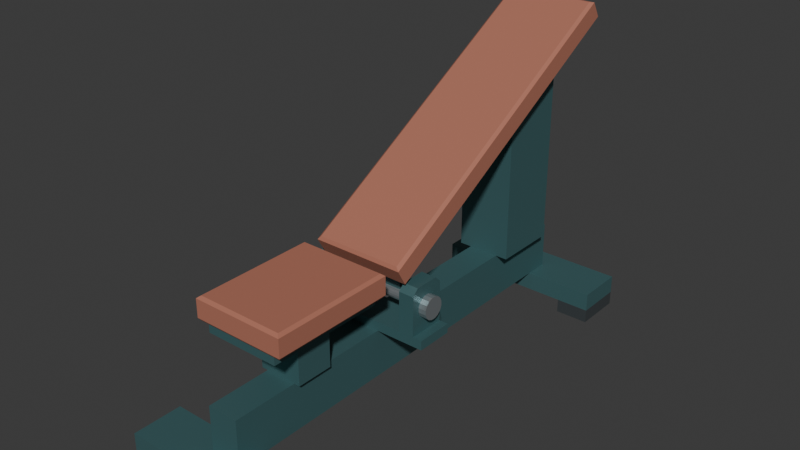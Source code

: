 # Source: source.blend  (saved by Blender 4.3.34; exported with 4.5.12 LTS)
import bpy
from mathutils import Matrix  # noqa: F401  (used for matrix-valued properties, if any)

bpy.ops.wm.read_factory_settings(use_empty=True)
scene = bpy.context.scene
scene.name = 'Scene'

# ---- collections
col_collection = bpy.data.collections.new('Collection'); scene.collection.children.link(col_collection)

# ---- materials (node trees are filled in below, after node groups)
mat_frame_slateteal = bpy.data.materials.new('Frame_SlateTeal')
mat_frame_slateteal.diffuse_color = (0.075, 0.18, 0.19, 1.0)
mat_cushion_mutedterracotta = bpy.data.materials.new('Cushion_MutedTerracotta')
mat_cushion_mutedterracotta.diffuse_color = (0.43, 0.16, 0.105, 1.0)
mat_groundpad_graphite = bpy.data.materials.new('GroundPad_Graphite')
mat_groundpad_graphite.diffuse_color = (0.035, 0.043, 0.047, 1.0)
mat_hinge_brushedsteel = bpy.data.materials.new('Hinge_BrushedSteel')
mat_hinge_brushedsteel.diffuse_color = (0.44, 0.48, 0.5, 1.0)

# ---- material node trees
mat_frame_slateteal.use_nodes = True; mat_frame_slateteal.node_tree.nodes.clear()
_N = mat_frame_slateteal.node_tree.nodes; _L = mat_frame_slateteal.node_tree.links
n0 = _N.new('ShaderNodeBsdfPrincipled'); n0.name = 'Principled BSDF'; n0.location = (10, 300)
n0.inputs[0].default_value = (0.075, 0.18, 0.19, 1.0)
n0.inputs[1].default_value = 0.42
n0.inputs[2].default_value = 0.49
n1 = _N.new('ShaderNodeOutputMaterial'); n1.name = 'Material Output'; n1.location = (300, 300)
_L.new(n0.outputs[0], n1.inputs[0])
n1.is_active_output = True
mat_cushion_mutedterracotta.use_nodes = True; mat_cushion_mutedterracotta.node_tree.nodes.clear()
_N = mat_cushion_mutedterracotta.node_tree.nodes; _L = mat_cushion_mutedterracotta.node_tree.links
n0 = _N.new('ShaderNodeBsdfPrincipled'); n0.name = 'Principled BSDF'; n0.location = (10, 300)
n0.inputs[0].default_value = (0.43, 0.16, 0.105, 1.0)
n0.inputs[2].default_value = 0.78
n1 = _N.new('ShaderNodeOutputMaterial'); n1.name = 'Material Output'; n1.location = (300, 300)
_L.new(n0.outputs[0], n1.inputs[0])
n1.is_active_output = True
mat_groundpad_graphite.use_nodes = True; mat_groundpad_graphite.node_tree.nodes.clear()
_N = mat_groundpad_graphite.node_tree.nodes; _L = mat_groundpad_graphite.node_tree.links
n0 = _N.new('ShaderNodeBsdfPrincipled'); n0.name = 'Principled BSDF'; n0.location = (10, 300)
n0.inputs[0].default_value = (0.035, 0.043, 0.047, 1.0)
n0.inputs[2].default_value = 0.85
n1 = _N.new('ShaderNodeOutputMaterial'); n1.name = 'Material Output'; n1.location = (300, 300)
_L.new(n0.outputs[0], n1.inputs[0])
n1.is_active_output = True
mat_hinge_brushedsteel.use_nodes = True; mat_hinge_brushedsteel.node_tree.nodes.clear()
_N = mat_hinge_brushedsteel.node_tree.nodes; _L = mat_hinge_brushedsteel.node_tree.links
n0 = _N.new('ShaderNodeBsdfPrincipled'); n0.name = 'Principled BSDF'; n0.location = (10, 300)
n0.inputs[0].default_value = (0.44, 0.48, 0.5, 1.0)
n0.inputs[1].default_value = 0.72
n0.inputs[2].default_value = 0.32
n1 = _N.new('ShaderNodeOutputMaterial'); n1.name = 'Material Output'; n1.location = (300, 300)
_L.new(n0.outputs[0], n1.inputs[0])
n1.is_active_output = True

# ---- world
world_world = bpy.data.worlds.new('World'); scene.world = world_world
world_world.use_nodes = True; world_world.node_tree.nodes.clear()
_N = world_world.node_tree.nodes; _L = world_world.node_tree.links
n0 = _N.new('ShaderNodeOutputWorld'); n0.name = 'World Output'; n0.location = (300, 300)
n1 = _N.new('ShaderNodeBackground'); n1.name = 'Background'; n1.location = (10, 300)
n1.inputs[0].default_value = (0.05088, 0.05088, 0.05088, 1.0)
_L.new(n1.outputs[0], n0.inputs[0])
n0.is_active_output = True
world_world.color = (0.05088, 0.05088, 0.05088)
world_world.sun_shadow_jitter_overblur = 0.0

# ---- meshes
me_frame_front_transversefoot = bpy.data.meshes.new('Frame_Front_TransverseFoot')
me_frame_front_transversefoot.from_pydata([(-0.28, -0.79, 0.045), (-0.28, -0.63, 0.045), (-0.28, -0.63, 0.105), (-0.28, -0.79, 0.105), (-0.28, -0.71, 0.075), (0.28, -0.79, 0.045), (0.28, -0.63, 0.045), (0.28, -0.63, 0.105), (0.28, -0.79, 0.105), (0.28, -0.71, 0.075), (0.0, -0.71, 0.045), (0.0, -0.63, 0.075), (0.0, -0.71, 0.105), (0.0, -0.79, 0.075)], [], [(4, 1, 0), (4, 2, 1), (4, 3, 2), (4, 0, 3), (5, 6, 9), (6, 7, 9), (7, 8, 9), (8, 5, 9), (10, 5, 0), (10, 6, 5), (10, 1, 6), (10, 0, 1), (11, 6, 1), (11, 7, 6), (11, 2, 7), (11, 1, 2), (3, 8, 12), (8, 7, 12), (7, 2, 12), (2, 3, 12), (0, 5, 13), (5, 8, 13), (8, 3, 13), (3, 0, 13)])
me_frame_front_transversefoot.materials.append(mat_frame_slateteal)
me_frame_front_transversefoot.materials.append(mat_cushion_mutedterracotta)
me_frame_front_transversefoot.materials.append(mat_groundpad_graphite)
me_frame_front_transversefoot.materials.append(mat_hinge_brushedsteel)
me_frame_front_transversefoot.update()
me_ground_front_left = bpy.data.meshes.new('Ground_Front_Left')
me_ground_front_left.from_pydata([(-0.28, -0.79, 0.0), (-0.28, -0.63, 0.0), (-0.28, -0.63, 0.045), (-0.28, -0.79, 0.045), (-0.28, -0.71, 0.0225), (-0.17, -0.79, 0.0), (-0.17, -0.63, 0.0), (-0.17, -0.63, 0.045), (-0.17, -0.79, 0.045), (-0.17, -0.71, 0.0225), (-0.225, -0.71, 0.0), (-0.225, -0.63, 0.0225), (-0.225, -0.71, 0.045), (-0.225, -0.79, 0.0225)], [], [(4, 1, 0), (4, 2, 1), (4, 3, 2), (4, 0, 3), (5, 6, 9), (6, 7, 9), (7, 8, 9), (8, 5, 9), (10, 5, 0), (10, 6, 5), (10, 1, 6), (10, 0, 1), (11, 6, 1), (11, 7, 6), (11, 2, 7), (11, 1, 2), (3, 8, 12), (8, 7, 12), (7, 2, 12), (2, 3, 12), (0, 5, 13), (5, 8, 13), (8, 3, 13), (3, 0, 13)])
me_ground_front_left.polygons.foreach_set('material_index', [2, 2, 2, 2, 2, 2, 2, 2, 2, 2, 2, 2, 2, 2, 2, 2, 2, 2, 2, 2, 2, 2, 2, 2])
me_ground_front_left.materials.append(mat_frame_slateteal)
me_ground_front_left.materials.append(mat_cushion_mutedterracotta)
me_ground_front_left.materials.append(mat_groundpad_graphite)
me_ground_front_left.materials.append(mat_hinge_brushedsteel)
me_ground_front_left.update()
me_ground_front_right = bpy.data.meshes.new('Ground_Front_Right')
me_ground_front_right.from_pydata([(0.17, -0.79, 0.0), (0.17, -0.63, 0.0), (0.17, -0.63, 0.045), (0.17, -0.79, 0.045), (0.17, -0.71, 0.0225), (0.28, -0.79, 0.0), (0.28, -0.63, 0.0), (0.28, -0.63, 0.045), (0.28, -0.79, 0.045), (0.28, -0.71, 0.0225), (0.225, -0.71, 0.0), (0.225, -0.63, 0.0225), (0.225, -0.71, 0.045), (0.225, -0.79, 0.0225)], [], [(4, 1, 0), (4, 2, 1), (4, 3, 2), (4, 0, 3), (5, 6, 9), (6, 7, 9), (7, 8, 9), (8, 5, 9), (10, 5, 0), (10, 6, 5), (10, 1, 6), (10, 0, 1), (11, 6, 1), (11, 7, 6), (11, 2, 7), (11, 1, 2), (3, 8, 12), (8, 7, 12), (7, 2, 12), (2, 3, 12), (0, 5, 13), (5, 8, 13), (8, 3, 13), (3, 0, 13)])
me_ground_front_right.polygons.foreach_set('material_index', [2, 2, 2, 2, 2, 2, 2, 2, 2, 2, 2, 2, 2, 2, 2, 2, 2, 2, 2, 2, 2, 2, 2, 2])
me_ground_front_right.materials.append(mat_frame_slateteal)
me_ground_front_right.materials.append(mat_cushion_mutedterracotta)
me_ground_front_right.materials.append(mat_groundpad_graphite)
me_ground_front_right.materials.append(mat_hinge_brushedsteel)
me_ground_front_right.update()
me_frame_rear_transversefoot = bpy.data.meshes.new('Frame_Rear_TransverseFoot')
me_frame_rear_transversefoot.from_pydata([(-0.28, 0.63, 0.045), (-0.28, 0.79, 0.045), (-0.28, 0.79, 0.105), (-0.28, 0.63, 0.105), (-0.28, 0.71, 0.075), (0.28, 0.63, 0.045), (0.28, 0.79, 0.045), (0.28, 0.79, 0.105), (0.28, 0.63, 0.105), (0.28, 0.71, 0.075), (0.0, 0.71, 0.045), (0.0, 0.79, 0.075), (0.0, 0.71, 0.105), (0.0, 0.63, 0.075)], [], [(4, 1, 0), (4, 2, 1), (4, 3, 2), (4, 0, 3), (5, 6, 9), (6, 7, 9), (7, 8, 9), (8, 5, 9), (10, 5, 0), (10, 6, 5), (10, 1, 6), (10, 0, 1), (11, 6, 1), (11, 7, 6), (11, 2, 7), (11, 1, 2), (3, 8, 12), (8, 7, 12), (7, 2, 12), (2, 3, 12), (0, 5, 13), (5, 8, 13), (8, 3, 13), (3, 0, 13)])
me_frame_rear_transversefoot.materials.append(mat_frame_slateteal)
me_frame_rear_transversefoot.materials.append(mat_cushion_mutedterracotta)
me_frame_rear_transversefoot.materials.append(mat_groundpad_graphite)
me_frame_rear_transversefoot.materials.append(mat_hinge_brushedsteel)
me_frame_rear_transversefoot.update()
me_ground_rear_left = bpy.data.meshes.new('Ground_Rear_Left')
me_ground_rear_left.from_pydata([(-0.28, 0.63, 0.0), (-0.28, 0.79, 0.0), (-0.28, 0.79, 0.045), (-0.28, 0.63, 0.045), (-0.28, 0.71, 0.0225), (-0.17, 0.63, 0.0), (-0.17, 0.79, 0.0), (-0.17, 0.79, 0.045), (-0.17, 0.63, 0.045), (-0.17, 0.71, 0.0225), (-0.225, 0.71, 0.0), (-0.225, 0.79, 0.0225), (-0.225, 0.71, 0.045), (-0.225, 0.63, 0.0225)], [], [(4, 1, 0), (4, 2, 1), (4, 3, 2), (4, 0, 3), (5, 6, 9), (6, 7, 9), (7, 8, 9), (8, 5, 9), (10, 5, 0), (10, 6, 5), (10, 1, 6), (10, 0, 1), (11, 6, 1), (11, 7, 6), (11, 2, 7), (11, 1, 2), (3, 8, 12), (8, 7, 12), (7, 2, 12), (2, 3, 12), (0, 5, 13), (5, 8, 13), (8, 3, 13), (3, 0, 13)])
me_ground_rear_left.polygons.foreach_set('material_index', [2, 2, 2, 2, 2, 2, 2, 2, 2, 2, 2, 2, 2, 2, 2, 2, 2, 2, 2, 2, 2, 2, 2, 2])
me_ground_rear_left.materials.append(mat_frame_slateteal)
me_ground_rear_left.materials.append(mat_cushion_mutedterracotta)
me_ground_rear_left.materials.append(mat_groundpad_graphite)
me_ground_rear_left.materials.append(mat_hinge_brushedsteel)
me_ground_rear_left.update()
me_ground_rear_right = bpy.data.meshes.new('Ground_Rear_Right')
me_ground_rear_right.from_pydata([(0.17, 0.63, 0.0), (0.17, 0.79, 0.0), (0.17, 0.79, 0.045), (0.17, 0.63, 0.045), (0.17, 0.71, 0.0225), (0.28, 0.63, 0.0), (0.28, 0.79, 0.0), (0.28, 0.79, 0.045), (0.28, 0.63, 0.045), (0.28, 0.71, 0.0225), (0.225, 0.71, 0.0), (0.225, 0.79, 0.0225), (0.225, 0.71, 0.045), (0.225, 0.63, 0.0225)], [], [(4, 1, 0), (4, 2, 1), (4, 3, 2), (4, 0, 3), (5, 6, 9), (6, 7, 9), (7, 8, 9), (8, 5, 9), (10, 5, 0), (10, 6, 5), (10, 1, 6), (10, 0, 1), (11, 6, 1), (11, 7, 6), (11, 2, 7), (11, 1, 2), (3, 8, 12), (8, 7, 12), (7, 2, 12), (2, 3, 12), (0, 5, 13), (5, 8, 13), (8, 3, 13), (3, 0, 13)])
me_ground_rear_right.polygons.foreach_set('material_index', [2, 2, 2, 2, 2, 2, 2, 2, 2, 2, 2, 2, 2, 2, 2, 2, 2, 2, 2, 2, 2, 2, 2, 2])
me_ground_rear_right.materials.append(mat_frame_slateteal)
me_ground_rear_right.materials.append(mat_cushion_mutedterracotta)
me_ground_rear_right.materials.append(mat_groundpad_graphite)
me_ground_rear_right.materials.append(mat_hinge_brushedsteel)
me_ground_rear_right.update()
me_frame_lowlongitudinalbeam = bpy.data.meshes.new('Frame_LowLongitudinalBeam')
me_frame_lowlongitudinalbeam.from_pydata([(-0.05, -0.71, 0.105), (-0.05, 0.71, 0.105), (-0.05, 0.71, 0.26), (-0.05, -0.71, 0.26), (-0.05, 0.0, 0.1825), (0.05, -0.71, 0.105), (0.05, 0.71, 0.105), (0.05, 0.71, 0.26), (0.05, -0.71, 0.26), (0.05, 0.0, 0.1825), (0.0, 0.0, 0.105), (0.0, 0.71, 0.1825), (0.0, 0.0, 0.26), (0.0, -0.71, 0.1825)], [], [(4, 1, 0), (4, 2, 1), (4, 3, 2), (4, 0, 3), (5, 6, 9), (6, 7, 9), (7, 8, 9), (8, 5, 9), (10, 5, 0), (10, 6, 5), (10, 1, 6), (10, 0, 1), (11, 6, 1), (11, 7, 6), (11, 2, 7), (11, 1, 2), (3, 8, 12), (8, 7, 12), (7, 2, 12), (2, 3, 12), (0, 5, 13), (5, 8, 13), (8, 3, 13), (3, 0, 13)])
me_frame_lowlongitudinalbeam.materials.append(mat_frame_slateteal)
me_frame_lowlongitudinalbeam.materials.append(mat_cushion_mutedterracotta)
me_frame_lowlongitudinalbeam.materials.append(mat_groundpad_graphite)
me_frame_lowlongitudinalbeam.materials.append(mat_hinge_brushedsteel)
me_frame_lowlongitudinalbeam.update()
me_seat_frontpost = bpy.data.meshes.new('Seat_FrontPost')
me_seat_frontpost.from_pydata([(-0.07, -0.5, 0.26), (-0.07, -0.38, 0.26), (-0.07, -0.38, 0.415), (-0.07, -0.5, 0.415), (-0.07, -0.44, 0.3375), (0.07, -0.5, 0.26), (0.07, -0.38, 0.26), (0.07, -0.38, 0.415), (0.07, -0.5, 0.415), (0.07, -0.44, 0.3375), (0.0, -0.44, 0.26), (0.0, -0.38, 0.3375), (0.0, -0.44, 0.415), (0.0, -0.5, 0.3375)], [], [(4, 1, 0), (4, 2, 1), (4, 3, 2), (4, 0, 3), (5, 6, 9), (6, 7, 9), (7, 8, 9), (8, 5, 9), (10, 5, 0), (10, 6, 5), (10, 1, 6), (10, 0, 1), (11, 6, 1), (11, 7, 6), (11, 2, 7), (11, 1, 2), (3, 8, 12), (8, 7, 12), (7, 2, 12), (2, 3, 12), (0, 5, 13), (5, 8, 13), (8, 3, 13), (3, 0, 13)])
me_seat_frontpost.materials.append(mat_frame_slateteal)
me_seat_frontpost.materials.append(mat_cushion_mutedterracotta)
me_seat_frontpost.materials.append(mat_groundpad_graphite)
me_seat_frontpost.materials.append(mat_hinge_brushedsteel)
me_seat_frontpost.update()
me_seat_separateunderplate = bpy.data.meshes.new('Seat_SeparateUnderplate')
me_seat_separateunderplate.from_pydata([(-0.12, -0.63, 0.415), (-0.12, -0.25, 0.415), (-0.12, -0.25, 0.445), (-0.12, -0.63, 0.445), (-0.12, -0.44, 0.43), (0.12, -0.63, 0.415), (0.12, -0.25, 0.415), (0.12, -0.25, 0.445), (0.12, -0.63, 0.445), (0.12, -0.44, 0.43), (0.0, -0.44, 0.415), (0.0, -0.25, 0.43), (0.0, -0.44, 0.445), (0.0, -0.63, 0.43)], [], [(4, 1, 0), (4, 2, 1), (4, 3, 2), (4, 0, 3), (5, 6, 9), (6, 7, 9), (7, 8, 9), (8, 5, 9), (10, 5, 0), (10, 6, 5), (10, 1, 6), (10, 0, 1), (11, 6, 1), (11, 7, 6), (11, 2, 7), (11, 1, 2), (3, 8, 12), (8, 7, 12), (7, 2, 12), (2, 3, 12), (0, 5, 13), (5, 8, 13), (8, 3, 13), (3, 0, 13)])
me_seat_separateunderplate.materials.append(mat_frame_slateteal)
me_seat_separateunderplate.materials.append(mat_cushion_mutedterracotta)
me_seat_separateunderplate.materials.append(mat_groundpad_graphite)
me_seat_separateunderplate.materials.append(mat_hinge_brushedsteel)
me_seat_separateunderplate.update()
me_seat_shortthickcushion = bpy.data.meshes.new('Seat_ShortThickCushion')
me_seat_shortthickcushion.from_pydata([(-0.144, -0.634, 0.445), (0.144, -0.634, 0.445), (0.144, -0.246, 0.445), (-0.144, -0.246, 0.445), (0.0, -0.44, 0.445), (-0.14, -0.63, 0.52), (0.14, -0.63, 0.52), (0.14, -0.25, 0.52), (-0.14, -0.25, 0.52), (0.0, -0.44, 0.52), (0.15, -0.64, 0.453), (-0.15, -0.64, 0.453), (0.0, -0.637, 0.449), (0.15, -0.24, 0.453), (0.147, -0.44, 0.449), (-0.15, -0.24, 0.453), (0.0, -0.243, 0.449), (-0.147, -0.44, 0.449), (0.15, -0.64, 0.512), (-0.15, -0.64, 0.512), (0.0, -0.64, 0.4825), (0.15, -0.24, 0.512), (0.15, -0.44, 0.4825), (-0.15, -0.24, 0.512), (0.0, -0.24, 0.4825), (-0.15, -0.44, 0.4825), (0.0, -0.635, 0.516), (0.145, -0.44, 0.516), (0.0, -0.245, 0.516), (-0.145, -0.44, 0.516)], [], [(4, 1, 0), (4, 2, 1), (4, 3, 2), (4, 0, 3), (5, 6, 9), (6, 7, 9), (7, 8, 9), (8, 5, 9), (0, 1, 12), (1, 10, 12), (10, 11, 12), (11, 0, 12), (1, 2, 14), (2, 13, 14), (13, 10, 14), (10, 1, 14), (2, 3, 16), (3, 15, 16), (15, 13, 16), (13, 2, 16), (3, 0, 17), (0, 11, 17), (11, 15, 17), (15, 3, 17), (11, 10, 20), (10, 18, 20), (18, 19, 20), (19, 11, 20), (10, 13, 22), (13, 21, 22), (21, 18, 22), (18, 10, 22), (13, 15, 24), (15, 23, 24), (23, 21, 24), (21, 13, 24), (15, 11, 25), (11, 19, 25), (19, 23, 25), (23, 15, 25), (19, 18, 26), (18, 6, 26), (6, 5, 26), (5, 19, 26), (18, 21, 27), (21, 7, 27), (7, 6, 27), (6, 18, 27), (21, 23, 28), (23, 8, 28), (8, 7, 28), (7, 21, 28), (23, 19, 29), (19, 5, 29), (5, 8, 29), (8, 23, 29)])
me_seat_shortthickcushion.polygons.foreach_set('material_index', [1, 1, 1, 1, 1, 1, 1, 1, 1, 1, 1, 1, 1, 1, 1, 1, 1, 1, 1, 1, 1, 1, 1, 1, 1, 1, 1, 1, 1, 1, 1, 1, 1, 1, 1, 1, 1, 1, 1, 1, 1, 1, 1, 1, 1, 1, 1, 1, 1, 1, 1, 1, 1, 1, 1, 1])
me_seat_shortthickcushion.materials.append(mat_frame_slateteal)
me_seat_shortthickcushion.materials.append(mat_cushion_mutedterracotta)
me_seat_shortthickcushion.materials.append(mat_groundpad_graphite)
me_seat_shortthickcushion.materials.append(mat_hinge_brushedsteel)
me_seat_shortthickcushion.update()
me_hinge_transversebasebridge = bpy.data.meshes.new('Hinge_TransverseBaseBridge')
me_hinge_transversebasebridge.from_pydata([(-0.21, -0.16, 0.26), (-0.21, -0.04, 0.26), (-0.21, -0.04, 0.29), (-0.21, -0.16, 0.29), (-0.21, -0.1, 0.275), (0.21, -0.16, 0.26), (0.21, -0.04, 0.26), (0.21, -0.04, 0.29), (0.21, -0.16, 0.29), (0.21, -0.1, 0.275), (0.0, -0.1, 0.26), (0.0, -0.04, 0.275), (0.0, -0.1, 0.29), (0.0, -0.16, 0.275)], [], [(4, 1, 0), (4, 2, 1), (4, 3, 2), (4, 0, 3), (5, 6, 9), (6, 7, 9), (7, 8, 9), (8, 5, 9), (10, 5, 0), (10, 6, 5), (10, 1, 6), (10, 0, 1), (11, 6, 1), (11, 7, 6), (11, 2, 7), (11, 1, 2), (3, 8, 12), (8, 7, 12), (7, 2, 12), (2, 3, 12), (0, 5, 13), (5, 8, 13), (8, 3, 13), (3, 0, 13)])
me_hinge_transversebasebridge.materials.append(mat_frame_slateteal)
me_hinge_transversebasebridge.materials.append(mat_cushion_mutedterracotta)
me_hinge_transversebasebridge.materials.append(mat_groundpad_graphite)
me_hinge_transversebasebridge.materials.append(mat_hinge_brushedsteel)
me_hinge_transversebasebridge.update()
me_hinge_left_truepiercedear = bpy.data.meshes.new('Hinge_Left_TruePiercedEar')
me_hinge_left_truepiercedear.from_pydata([(-0.18, -0.16, 0.29), (-0.18, -0.04, 0.29), (-0.18, -0.04, 0.35), (-0.18, -0.075, 0.35), (-0.18, -0.125, 0.35), (-0.18, -0.16, 0.35), (-0.18, -0.1, 0.33), (-0.13, -0.16, 0.29), (-0.13, -0.04, 0.29), (-0.13, -0.04, 0.35), (-0.13, -0.075, 0.35), (-0.13, -0.125, 0.35), (-0.13, -0.16, 0.35), (-0.13, -0.1, 0.33), (-0.18, -0.125, 0.395), (-0.18, -0.16, 0.395), (-0.18, -0.1425, 0.3725), (-0.13, -0.125, 0.395), (-0.13, -0.16, 0.395), (-0.13, -0.1425, 0.3725), (-0.18, -0.04, 0.395), (-0.18, -0.075, 0.395), (-0.18, -0.0575, 0.3725), (-0.13, -0.04, 0.395), (-0.13, -0.075, 0.395), (-0.13, -0.0575, 0.3725), (-0.18, -0.04, 0.42), (-0.18, -0.16, 0.42), (-0.18, -0.1, 0.4033), (-0.13, -0.04, 0.42), (-0.13, -0.16, 0.42), (-0.13, -0.1, 0.4033), (-0.18, -0.06, 0.44), (-0.18, -0.14, 0.44), (-0.18, -0.1, 0.43), (-0.13, -0.06, 0.44), (-0.13, -0.14, 0.44), (-0.13, -0.1, 0.43), (-0.155, -0.1, 0.29), (-0.155, -0.04, 0.32), (-0.155, -0.04, 0.3725), (-0.155, -0.04, 0.4075), (-0.155, -0.05, 0.43), (-0.155, -0.1, 0.44), (-0.155, -0.15, 0.43), (-0.155, -0.16, 0.32), (-0.155, -0.16, 0.3725), (-0.155, -0.16, 0.4075), (-0.155, -0.1, 0.35), (-0.155, -0.075, 0.3725), (-0.155, -0.1, 0.395), (-0.155, -0.125, 0.3725)], [], [(6, 1, 0), (6, 2, 1), (6, 3, 2), (6, 4, 3), (6, 5, 4), (6, 0, 5), (7, 8, 13), (8, 9, 13), (9, 10, 13), (10, 11, 13), (11, 12, 13), (12, 7, 13), (16, 4, 5), (16, 14, 4), (16, 15, 14), (16, 5, 15), (12, 11, 19), (11, 17, 19), (17, 18, 19), (18, 12, 19), (22, 2, 3), (22, 20, 2), (22, 21, 20), (22, 3, 21), (10, 9, 25), (9, 23, 25), (23, 24, 25), (24, 10, 25), (28, 14, 15), (28, 21, 14), (28, 20, 21), (28, 26, 20), (28, 27, 26), (28, 15, 27), (18, 17, 31), (17, 24, 31), (24, 23, 31), (23, 29, 31), (29, 30, 31), (30, 18, 31), (34, 26, 27), (34, 32, 26), (34, 33, 32), (34, 27, 33), (30, 29, 37), (29, 35, 37), (35, 36, 37), (36, 30, 37), (38, 7, 0), (38, 8, 7), (38, 1, 8), (38, 0, 1), (39, 8, 1), (39, 9, 8), (39, 2, 9), (39, 1, 2), (40, 9, 2), (40, 23, 9), (40, 20, 23), (40, 2, 20), (41, 23, 20), (41, 29, 23), (41, 26, 29), (41, 20, 26), (42, 29, 26), (42, 35, 29), (42, 32, 35), (42, 26, 32), (33, 36, 43), (36, 35, 43), (35, 32, 43), (32, 33, 43), (27, 30, 44), (30, 36, 44), (36, 33, 44), (33, 27, 44), (0, 7, 45), (7, 12, 45), (12, 5, 45), (5, 0, 45), (5, 12, 46), (12, 18, 46), (18, 15, 46), (15, 5, 46), (15, 18, 47), (18, 30, 47), (30, 27, 47), (27, 15, 47), (4, 11, 48), (11, 10, 48), (10, 3, 48), (3, 4, 48), (3, 10, 49), (10, 24, 49), (24, 21, 49), (21, 3, 49), (50, 17, 14), (50, 24, 17), (50, 21, 24), (50, 14, 21), (51, 11, 4), (51, 17, 11), (51, 14, 17), (51, 4, 14)])
me_hinge_left_truepiercedear.materials.append(mat_frame_slateteal)
me_hinge_left_truepiercedear.materials.append(mat_cushion_mutedterracotta)
me_hinge_left_truepiercedear.materials.append(mat_groundpad_graphite)
me_hinge_left_truepiercedear.materials.append(mat_hinge_brushedsteel)
me_hinge_left_truepiercedear.update()
me_hinge_right_truepiercedear = bpy.data.meshes.new('Hinge_Right_TruePiercedEar')
me_hinge_right_truepiercedear.from_pydata([(0.13, -0.16, 0.29), (0.13, -0.04, 0.29), (0.13, -0.04, 0.35), (0.13, -0.075, 0.35), (0.13, -0.125, 0.35), (0.13, -0.16, 0.35), (0.13, -0.1, 0.33), (0.18, -0.16, 0.29), (0.18, -0.04, 0.29), (0.18, -0.04, 0.35), (0.18, -0.075, 0.35), (0.18, -0.125, 0.35), (0.18, -0.16, 0.35), (0.18, -0.1, 0.33), (0.13, -0.125, 0.395), (0.13, -0.16, 0.395), (0.13, -0.1425, 0.3725), (0.18, -0.125, 0.395), (0.18, -0.16, 0.395), (0.18, -0.1425, 0.3725), (0.13, -0.04, 0.395), (0.13, -0.075, 0.395), (0.13, -0.0575, 0.3725), (0.18, -0.04, 0.395), (0.18, -0.075, 0.395), (0.18, -0.0575, 0.3725), (0.13, -0.04, 0.42), (0.13, -0.16, 0.42), (0.13, -0.1, 0.4033), (0.18, -0.04, 0.42), (0.18, -0.16, 0.42), (0.18, -0.1, 0.4033), (0.13, -0.06, 0.44), (0.13, -0.14, 0.44), (0.13, -0.1, 0.43), (0.18, -0.06, 0.44), (0.18, -0.14, 0.44), (0.18, -0.1, 0.43), (0.155, -0.1, 0.29), (0.155, -0.04, 0.32), (0.155, -0.04, 0.3725), (0.155, -0.04, 0.4075), (0.155, -0.05, 0.43), (0.155, -0.1, 0.44), (0.155, -0.15, 0.43), (0.155, -0.16, 0.32), (0.155, -0.16, 0.3725), (0.155, -0.16, 0.4075), (0.155, -0.1, 0.35), (0.155, -0.075, 0.3725), (0.155, -0.1, 0.395), (0.155, -0.125, 0.3725)], [], [(6, 1, 0), (6, 2, 1), (6, 3, 2), (6, 4, 3), (6, 5, 4), (6, 0, 5), (7, 8, 13), (8, 9, 13), (9, 10, 13), (10, 11, 13), (11, 12, 13), (12, 7, 13), (16, 4, 5), (16, 14, 4), (16, 15, 14), (16, 5, 15), (12, 11, 19), (11, 17, 19), (17, 18, 19), (18, 12, 19), (22, 2, 3), (22, 20, 2), (22, 21, 20), (22, 3, 21), (10, 9, 25), (9, 23, 25), (23, 24, 25), (24, 10, 25), (28, 14, 15), (28, 21, 14), (28, 20, 21), (28, 26, 20), (28, 27, 26), (28, 15, 27), (18, 17, 31), (17, 24, 31), (24, 23, 31), (23, 29, 31), (29, 30, 31), (30, 18, 31), (34, 26, 27), (34, 32, 26), (34, 33, 32), (34, 27, 33), (30, 29, 37), (29, 35, 37), (35, 36, 37), (36, 30, 37), (38, 7, 0), (38, 8, 7), (38, 1, 8), (38, 0, 1), (39, 8, 1), (39, 9, 8), (39, 2, 9), (39, 1, 2), (40, 9, 2), (40, 23, 9), (40, 20, 23), (40, 2, 20), (41, 23, 20), (41, 29, 23), (41, 26, 29), (41, 20, 26), (42, 29, 26), (42, 35, 29), (42, 32, 35), (42, 26, 32), (33, 36, 43), (36, 35, 43), (35, 32, 43), (32, 33, 43), (27, 30, 44), (30, 36, 44), (36, 33, 44), (33, 27, 44), (0, 7, 45), (7, 12, 45), (12, 5, 45), (5, 0, 45), (5, 12, 46), (12, 18, 46), (18, 15, 46), (15, 5, 46), (15, 18, 47), (18, 30, 47), (30, 27, 47), (27, 15, 47), (4, 11, 48), (11, 10, 48), (10, 3, 48), (3, 4, 48), (3, 10, 49), (10, 24, 49), (24, 21, 49), (21, 3, 49), (50, 17, 14), (50, 24, 17), (50, 21, 24), (50, 14, 21), (51, 11, 4), (51, 17, 11), (51, 14, 17), (51, 4, 14)])
me_hinge_right_truepiercedear.materials.append(mat_frame_slateteal)
me_hinge_right_truepiercedear.materials.append(mat_cushion_mutedterracotta)
me_hinge_right_truepiercedear.materials.append(mat_groundpad_graphite)
me_hinge_right_truepiercedear.materials.append(mat_hinge_brushedsteel)
me_hinge_right_truepiercedear.update()
me_hinge_continuouspinintegralshoulders = bpy.data.meshes.new('Hinge_ContinuousPinIntegralShoulders')
me_hinge_continuouspinintegralshoulders.from_pydata([(-0.205, -0.06469, 0.3747), (-0.205, -0.07007, 0.3877), (-0.205, -0.08, 0.3976), (-0.205, -0.09298, 0.403), (-0.205, -0.107, 0.403), (-0.205, -0.12, 0.3976), (-0.205, -0.1299, 0.3877), (-0.205, -0.1353, 0.3747), (-0.205, -0.1353, 0.3606), (-0.205, -0.1299, 0.3477), (-0.205, -0.12, 0.3377), (-0.205, -0.107, 0.3323), (-0.205, -0.09298, 0.3323), (-0.205, -0.08, 0.3377), (-0.205, -0.07007, 0.3477), (-0.205, -0.06469, 0.3606), (-0.205, -0.1, 0.3677), (0.205, -0.06469, 0.3747), (0.205, -0.07007, 0.3877), (0.205, -0.08, 0.3976), (0.205, -0.09298, 0.403), (0.205, -0.107, 0.403), (0.205, -0.12, 0.3976), (0.205, -0.1299, 0.3877), (0.205, -0.1353, 0.3747), (0.205, -0.1353, 0.3606), (0.205, -0.1299, 0.3477), (0.205, -0.12, 0.3377), (0.205, -0.107, 0.3323), (0.205, -0.09298, 0.3323), (0.205, -0.08, 0.3377), (0.205, -0.07007, 0.3477), (0.205, -0.06469, 0.3606), (0.205, -0.1, 0.3677), (-0.18, -0.07007, 0.3877), (-0.18, -0.06469, 0.3747), (-0.1925, -0.06738, 0.3812), (-0.18, -0.08, 0.3976), (-0.1925, -0.07503, 0.3926), (-0.18, -0.09298, 0.403), (-0.1925, -0.08649, 0.4003), (-0.18, -0.107, 0.403), (-0.1925, -0.1, 0.403), (-0.18, -0.12, 0.3976), (-0.1925, -0.1135, 0.4003), (-0.18, -0.1299, 0.3877), (-0.1925, -0.125, 0.3926), (-0.18, -0.1353, 0.3747), (-0.1925, -0.1326, 0.3812), (-0.18, -0.1353, 0.3606), (-0.1925, -0.1353, 0.3677), (-0.18, -0.1299, 0.3477), (-0.1925, -0.1326, 0.3541), (-0.18, -0.12, 0.3377), (-0.1925, -0.125, 0.3427), (-0.18, -0.107, 0.3323), (-0.1925, -0.1135, 0.335), (-0.18, -0.09298, 0.3323), (-0.1925, -0.1, 0.3323), (-0.18, -0.08, 0.3377), (-0.1925, -0.08649, 0.335), (-0.18, -0.07007, 0.3477), (-0.1925, -0.07503, 0.3427), (-0.18, -0.06469, 0.3606), (-0.1925, -0.06738, 0.3541), (-0.1925, -0.06469, 0.3677), (-0.18, -0.08503, 0.3777), (-0.18, -0.08235, 0.3712), (-0.18, -0.07553, 0.3778), (-0.18, -0.09, 0.3826), (-0.18, -0.08127, 0.3864), (-0.18, -0.09649, 0.3853), (-0.18, -0.08987, 0.3921), (-0.18, -0.1035, 0.3853), (-0.18, -0.1, 0.3941), (-0.18, -0.11, 0.3826), (-0.18, -0.1101, 0.3921), (-0.18, -0.115, 0.3777), (-0.18, -0.1187, 0.3864), (-0.18, -0.1177, 0.3712), (-0.18, -0.1245, 0.3778), (-0.18, -0.1177, 0.3641), (-0.18, -0.1265, 0.3677), (-0.18, -0.115, 0.3577), (-0.18, -0.1245, 0.3575), (-0.18, -0.11, 0.3527), (-0.18, -0.1187, 0.3489), (-0.18, -0.1035, 0.35), (-0.18, -0.1101, 0.3432), (-0.18, -0.09649, 0.35), (-0.18, -0.1, 0.3412), (-0.18, -0.09, 0.3527), (-0.18, -0.08987, 0.3432), (-0.18, -0.08503, 0.3577), (-0.18, -0.08127, 0.3489), (-0.18, -0.08235, 0.3641), (-0.18, -0.07553, 0.3575), (-0.18, -0.07352, 0.3677), (0.18, -0.08503, 0.3777), (0.18, -0.08235, 0.3712), (0.0, -0.08369, 0.3744), (0.18, -0.09, 0.3826), (0.0, -0.08752, 0.3801), (0.18, -0.09649, 0.3853), (0.0, -0.09324, 0.384), (0.18, -0.1035, 0.3853), (0.0, -0.1, 0.3853), (0.18, -0.11, 0.3826), (0.0, -0.1068, 0.384), (0.18, -0.115, 0.3777), (0.0, -0.1125, 0.3801), (0.18, -0.1177, 0.3712), (0.0, -0.1163, 0.3744), (0.18, -0.1177, 0.3641), (0.0, -0.1177, 0.3677), (0.18, -0.115, 0.3577), (0.0, -0.1163, 0.3609), (0.18, -0.11, 0.3527), (0.0, -0.1125, 0.3552), (0.18, -0.1035, 0.35), (0.0, -0.1068, 0.3513), (0.18, -0.09649, 0.35), (0.0, -0.1, 0.35), (0.18, -0.09, 0.3527), (0.0, -0.09324, 0.3513), (0.18, -0.08503, 0.3577), (0.0, -0.08752, 0.3552), (0.18, -0.08235, 0.3641), (0.0, -0.08369, 0.3609), (0.0, -0.08235, 0.3677), (0.18, -0.07007, 0.3877), (0.18, -0.06469, 0.3747), (0.18, -0.07553, 0.3778), (0.18, -0.08, 0.3976), (0.18, -0.08127, 0.3864), (0.18, -0.09298, 0.403), (0.18, -0.08987, 0.3921), (0.18, -0.107, 0.403), (0.18, -0.1, 0.3941), (0.18, -0.12, 0.3976), (0.18, -0.1101, 0.3921), (0.18, -0.1299, 0.3877), (0.18, -0.1187, 0.3864), (0.18, -0.1353, 0.3747), (0.18, -0.1245, 0.3778), (0.18, -0.1353, 0.3606), (0.18, -0.1265, 0.3677), (0.18, -0.1299, 0.3477), (0.18, -0.1245, 0.3575), (0.18, -0.12, 0.3377), (0.18, -0.1187, 0.3489), (0.18, -0.107, 0.3323), (0.18, -0.1101, 0.3432), (0.18, -0.09298, 0.3323), (0.18, -0.1, 0.3412), (0.18, -0.08, 0.3377), (0.18, -0.08987, 0.3432), (0.18, -0.07007, 0.3477), (0.18, -0.08127, 0.3489), (0.18, -0.06469, 0.3606), (0.18, -0.07553, 0.3575), (0.18, -0.07352, 0.3677), (0.1925, -0.06738, 0.3812), (0.1925, -0.07503, 0.3926), (0.1925, -0.08649, 0.4003), (0.1925, -0.1, 0.403), (0.1925, -0.1135, 0.4003), (0.1925, -0.125, 0.3926), (0.1925, -0.1326, 0.3812), (0.1925, -0.1353, 0.3677), (0.1925, -0.1326, 0.3541), (0.1925, -0.125, 0.3427), (0.1925, -0.1135, 0.335), (0.1925, -0.1, 0.3323), (0.1925, -0.08649, 0.335), (0.1925, -0.07503, 0.3427), (0.1925, -0.06738, 0.3541), (0.1925, -0.06469, 0.3677)], [], [(16, 1, 0), (16, 2, 1), (16, 3, 2), (16, 4, 3), (16, 5, 4), (16, 6, 5), (16, 7, 6), (16, 8, 7), (16, 9, 8), (16, 10, 9), (16, 11, 10), (16, 12, 11), (16, 13, 12), (16, 14, 13), (16, 15, 14), (16, 0, 15), (17, 18, 33), (18, 19, 33), (19, 20, 33), (20, 21, 33), (21, 22, 33), (22, 23, 33), (23, 24, 33), (24, 25, 33), (25, 26, 33), (26, 27, 33), (27, 28, 33), (28, 29, 33), (29, 30, 33), (30, 31, 33), (31, 32, 33), (32, 17, 33), (0, 1, 36), (1, 34, 36), (34, 35, 36), (35, 0, 36), (1, 2, 38), (2, 37, 38), (37, 34, 38), (34, 1, 38), (2, 3, 40), (3, 39, 40), (39, 37, 40), (37, 2, 40), (3, 4, 42), (4, 41, 42), (41, 39, 42), (39, 3, 42), (4, 5, 44), (5, 43, 44), (43, 41, 44), (41, 4, 44), (5, 6, 46), (6, 45, 46), (45, 43, 46), (43, 5, 46), (6, 7, 48), (7, 47, 48), (47, 45, 48), (45, 6, 48), (7, 8, 50), (8, 49, 50), (49, 47, 50), (47, 7, 50), (8, 9, 52), (9, 51, 52), (51, 49, 52), (49, 8, 52), (9, 10, 54), (10, 53, 54), (53, 51, 54), (51, 9, 54), (10, 11, 56), (11, 55, 56), (55, 53, 56), (53, 10, 56), (11, 12, 58), (12, 57, 58), (57, 55, 58), (55, 11, 58), (12, 13, 60), (13, 59, 60), (59, 57, 60), (57, 12, 60), (13, 14, 62), (14, 61, 62), (61, 59, 62), (59, 13, 62), (14, 15, 64), (15, 63, 64), (63, 61, 64), (61, 14, 64), (15, 0, 65), (0, 35, 65), (35, 63, 65), (63, 15, 65), (35, 34, 68), (34, 66, 68), (66, 67, 68), (67, 35, 68), (34, 37, 70), (37, 69, 70), (69, 66, 70), (66, 34, 70), (37, 39, 72), (39, 71, 72), (71, 69, 72), (69, 37, 72), (39, 41, 74), (41, 73, 74), (73, 71, 74), (71, 39, 74), (41, 43, 76), (43, 75, 76), (75, 73, 76), (73, 41, 76), (43, 45, 78), (45, 77, 78), (77, 75, 78), (75, 43, 78), (45, 47, 80), (47, 79, 80), (79, 77, 80), (77, 45, 80), (47, 49, 82), (49, 81, 82), (81, 79, 82), (79, 47, 82), (49, 51, 84), (51, 83, 84), (83, 81, 84), (81, 49, 84), (51, 53, 86), (53, 85, 86), (85, 83, 86), (83, 51, 86), (53, 55, 88), (55, 87, 88), (87, 85, 88), (85, 53, 88), (55, 57, 90), (57, 89, 90), (89, 87, 90), (87, 55, 90), (57, 59, 92), (59, 91, 92), (91, 89, 92), (89, 57, 92), (59, 61, 94), (61, 93, 94), (93, 91, 94), (91, 59, 94), (61, 63, 96), (63, 95, 96), (95, 93, 96), (93, 61, 96), (63, 35, 97), (35, 67, 97), (67, 95, 97), (95, 63, 97), (67, 66, 100), (66, 98, 100), (98, 99, 100), (99, 67, 100), (66, 69, 102), (69, 101, 102), (101, 98, 102), (98, 66, 102), (69, 71, 104), (71, 103, 104), (103, 101, 104), (101, 69, 104), (71, 73, 106), (73, 105, 106), (105, 103, 106), (103, 71, 106), (73, 75, 108), (75, 107, 108), (107, 105, 108), (105, 73, 108), (75, 77, 110), (77, 109, 110), (109, 107, 110), (107, 75, 110), (77, 79, 112), (79, 111, 112), (111, 109, 112), (109, 77, 112), (79, 81, 114), (81, 113, 114), (113, 111, 114), (111, 79, 114), (81, 83, 116), (83, 115, 116), (115, 113, 116), (113, 81, 116), (83, 85, 118), (85, 117, 118), (117, 115, 118), (115, 83, 118), (85, 87, 120), (87, 119, 120), (119, 117, 120), (117, 85, 120), (87, 89, 122), (89, 121, 122), (121, 119, 122), (119, 87, 122), (89, 91, 124), (91, 123, 124), (123, 121, 124), (121, 89, 124), (91, 93, 126), (93, 125, 126), (125, 123, 126), (123, 91, 126), (93, 95, 128), (95, 127, 128), (127, 125, 128), (125, 93, 128), (95, 67, 129), (67, 99, 129), (99, 127, 129), (127, 95, 129), (99, 98, 132), (98, 130, 132), (130, 131, 132), (131, 99, 132), (98, 101, 134), (101, 133, 134), (133, 130, 134), (130, 98, 134), (101, 103, 136), (103, 135, 136), (135, 133, 136), (133, 101, 136), (103, 105, 138), (105, 137, 138), (137, 135, 138), (135, 103, 138), (105, 107, 140), (107, 139, 140), (139, 137, 140), (137, 105, 140), (107, 109, 142), (109, 141, 142), (141, 139, 142), (139, 107, 142), (109, 111, 144), (111, 143, 144), (143, 141, 144), (141, 109, 144), (111, 113, 146), (113, 145, 146), (145, 143, 146), (143, 111, 146), (113, 115, 148), (115, 147, 148), (147, 145, 148), (145, 113, 148), (115, 117, 150), (117, 149, 150), (149, 147, 150), (147, 115, 150), (117, 119, 152), (119, 151, 152), (151, 149, 152), (149, 117, 152), (119, 121, 154), (121, 153, 154), (153, 151, 154), (151, 119, 154), (121, 123, 156), (123, 155, 156), (155, 153, 156), (153, 121, 156), (123, 125, 158), (125, 157, 158), (157, 155, 158), (155, 123, 158), (125, 127, 160), (127, 159, 160), (159, 157, 160), (157, 125, 160), (127, 99, 161), (99, 131, 161), (131, 159, 161), (159, 127, 161), (131, 130, 162), (130, 18, 162), (18, 17, 162), (17, 131, 162), (130, 133, 163), (133, 19, 163), (19, 18, 163), (18, 130, 163), (133, 135, 164), (135, 20, 164), (20, 19, 164), (19, 133, 164), (135, 137, 165), (137, 21, 165), (21, 20, 165), (20, 135, 165), (137, 139, 166), (139, 22, 166), (22, 21, 166), (21, 137, 166), (139, 141, 167), (141, 23, 167), (23, 22, 167), (22, 139, 167), (141, 143, 168), (143, 24, 168), (24, 23, 168), (23, 141, 168), (143, 145, 169), (145, 25, 169), (25, 24, 169), (24, 143, 169), (145, 147, 170), (147, 26, 170), (26, 25, 170), (25, 145, 170), (147, 149, 171), (149, 27, 171), (27, 26, 171), (26, 147, 171), (149, 151, 172), (151, 28, 172), (28, 27, 172), (27, 149, 172), (151, 153, 173), (153, 29, 173), (29, 28, 173), (28, 151, 173), (153, 155, 174), (155, 30, 174), (30, 29, 174), (29, 153, 174), (155, 157, 175), (157, 31, 175), (31, 30, 175), (30, 155, 175), (157, 159, 176), (159, 32, 176), (32, 31, 176), (31, 157, 176), (159, 131, 177), (131, 17, 177), (17, 32, 177), (32, 159, 177)])
me_hinge_continuouspinintegralshoulders.polygons.foreach_set('material_index', [3, 3, 3, 3, 3, 3, 3, 3, 3, 3, 3, 3, 3, 3, 3, 3, 3, 3, 3, 3, 3, 3, 3, 3, 3, 3, 3, 3, 3, 3, 3, 3, 3, 3, 3, 3, 3, 3, 3, 3, 3, 3, 3, 3, 3, 3, 3, 3, 3, 3, 3, 3, 3, 3, 3, 3, 3, 3, 3, 3, 3, 3, 3, 3, 3, 3, 3, 3, 3, 3, 3, 3, 3, 3, 3, 3, 3, 3, 3, 3, 3, 3, 3, 3, 3, 3, 3, 3, 3, 3, 3, 3, 3, 3, 3, 3, 3, 3, 3, 3, 3, 3, 3, 3, 3, 3, 3, 3, 3, 3, 3, 3, 3, 3, 3, 3, 3, 3, 3, 3, 3, 3, 3, 3, 3, 3, 3, 3, 3, 3, 3, 3, 3, 3, 3, 3, 3, 3, 3, 3, 3, 3, 3, 3, 3, 3, 3, 3, 3, 3, 3, 3, 3, 3, 3, 3, 3, 3, 3, 3, 3, 3, 3, 3, 3, 3, 3, 3, 3, 3, 3, 3, 3, 3, 3, 3, 3, 3, 3, 3, 3, 3, 3, 3, 3, 3, 3, 3, 3, 3, 3, 3, 3, 3, 3, 3, 3, 3, 3, 3, 3, 3, 3, 3, 3, 3, 3, 3, 3, 3, 3, 3, 3, 3, 3, 3, 3, 3, 3, 3, 3, 3, 3, 3, 3, 3, 3, 3, 3, 3, 3, 3, 3, 3, 3, 3, 3, 3, 3, 3, 3, 3, 3, 3, 3, 3, 3, 3, 3, 3, 3, 3, 3, 3, 3, 3, 3, 3, 3, 3, 3, 3, 3, 3, 3, 3, 3, 3, 3, 3, 3, 3, 3, 3, 3, 3, 3, 3, 3, 3, 3, 3, 3, 3, 3, 3, 3, 3, 3, 3, 3, 3, 3, 3, 3, 3, 3, 3, 3, 3, 3, 3, 3, 3, 3, 3, 3, 3, 3, 3, 3, 3, 3, 3, 3, 3, 3, 3, 3, 3, 3, 3, 3, 3, 3, 3, 3, 3, 3, 3, 3, 3, 3, 3, 3, 3, 3, 3, 3, 3, 3, 3, 3, 3, 3, 3, 3, 3, 3, 3, 3, 3])
me_hinge_continuouspinintegralshoulders.materials.append(mat_frame_slateteal)
me_hinge_continuouspinintegralshoulders.materials.append(mat_cushion_mutedterracotta)
me_hinge_continuouspinintegralshoulders.materials.append(mat_groundpad_graphite)
me_hinge_continuouspinintegralshoulders.materials.append(mat_hinge_brushedsteel)
me_hinge_continuouspinintegralshoulders.update()
me_back_separateinclinedunderplate = bpy.data.meshes.new('Back_SeparateInclinedUnderplate')
me_back_separateinclinedunderplate.from_pydata([(-0.12, -0.1227, 0.428), (-0.12, -0.08068, 0.4522), (-0.12, -0.1367, 0.4522), (0.12, -0.1227, 0.428), (0.12, -0.08068, 0.4522), (0.12, -0.1367, 0.4522), (-0.12, 0.778, 0.948), (-0.12, 0.722, 0.948), (-0.12, 0.3207, 0.7001), (0.12, 0.778, 0.948), (0.12, 0.722, 0.948), (0.12, 0.3207, 0.7001), (-0.12, 0.764, 0.9722), (0.12, 0.764, 0.9722), (0.0, -0.1017, 0.4401), (0.0, 0.3487, 0.7001), (0.0, 0.771, 0.9601), (0.0, 0.2927, 0.7001), (0.0, 0.743, 0.9601), (0.0, -0.1297, 0.4401)], [], [(2, 1, 0), (3, 4, 5), (8, 1, 2), (8, 6, 1), (8, 7, 6), (8, 2, 7), (5, 4, 11), (4, 9, 11), (9, 10, 11), (10, 5, 11), (12, 6, 7), (10, 9, 13), (14, 3, 0), (14, 4, 3), (14, 1, 4), (14, 0, 1), (15, 4, 1), (15, 9, 4), (15, 6, 9), (15, 1, 6), (16, 9, 6), (16, 13, 9), (16, 12, 13), (16, 6, 12), (2, 5, 17), (5, 10, 17), (10, 7, 17), (7, 2, 17), (7, 10, 18), (10, 13, 18), (13, 12, 18), (12, 7, 18), (0, 3, 19), (3, 5, 19), (5, 2, 19), (2, 0, 19)])
me_back_separateinclinedunderplate.materials.append(mat_frame_slateteal)
me_back_separateinclinedunderplate.materials.append(mat_cushion_mutedterracotta)
me_back_separateinclinedunderplate.materials.append(mat_groundpad_graphite)
me_back_separateinclinedunderplate.materials.append(mat_hinge_brushedsteel)
me_back_separateinclinedunderplate.update()
me_back_finitehingetongue = bpy.data.meshes.new('Back_FiniteHingeTongue')
me_back_finitehingetongue.from_pydata([(-0.09, -0.1035, 0.3853), (-0.09, -0.09649, 0.3853), (-0.09, -0.04622, 0.433), (-0.09, -0.114, 0.433), (-0.09, -0.09006, 0.4092), (0.09, -0.1035, 0.3853), (0.09, -0.09649, 0.3853), (0.09, -0.04622, 0.433), (0.09, -0.114, 0.433), (0.09, -0.09006, 0.4092), (-0.09, 0.05919, 0.533), (0.09, 0.05919, 0.533), (0.0, -0.1, 0.3853), (0.0, -0.07135, 0.4092), (0.0, 0.006483, 0.483), (0.0, -0.02742, 0.483), (0.0, -0.1088, 0.4092)], [], [(4, 1, 0), (4, 2, 1), (4, 3, 2), (4, 0, 3), (5, 6, 9), (6, 7, 9), (7, 8, 9), (8, 5, 9), (10, 2, 3), (8, 7, 11), (12, 5, 0), (12, 6, 5), (12, 1, 6), (12, 0, 1), (13, 6, 1), (13, 7, 6), (13, 2, 7), (13, 1, 2), (14, 7, 2), (14, 11, 7), (14, 10, 11), (14, 2, 10), (3, 8, 15), (8, 11, 15), (11, 10, 15), (10, 3, 15), (0, 5, 16), (5, 8, 16), (8, 3, 16), (3, 0, 16)])
me_back_finitehingetongue.materials.append(mat_frame_slateteal)
me_back_finitehingetongue.materials.append(mat_cushion_mutedterracotta)
me_back_finitehingetongue.materials.append(mat_groundpad_graphite)
me_back_finitehingetongue.materials.append(mat_hinge_brushedsteel)
me_back_finitehingetongue.update()
me_back_fixedbroadrearsupport = bpy.data.meshes.new('Back_FixedBroadRearSupport')
me_back_fixedbroadrearsupport.from_pydata([(-0.09, 0.4229, 0.26), (-0.09, 0.6394, 0.26), (-0.09, 0.6394, 0.743), (-0.09, 0.4229, 0.743), (-0.09, 0.5312, 0.5015), (0.09, 0.4229, 0.26), (0.09, 0.6394, 0.26), (0.09, 0.6394, 0.743), (0.09, 0.4229, 0.743), (0.09, 0.5312, 0.5015), (-0.09, 0.6394, 0.868), (0.09, 0.6394, 0.868), (0.0, 0.5312, 0.26), (0.0, 0.6394, 0.5015), (0.0, 0.6394, 0.8055), (0.0, 0.5312, 0.8055), (0.0, 0.4229, 0.5015)], [], [(4, 1, 0), (4, 2, 1), (4, 3, 2), (4, 0, 3), (5, 6, 9), (6, 7, 9), (7, 8, 9), (8, 5, 9), (10, 2, 3), (8, 7, 11), (12, 5, 0), (12, 6, 5), (12, 1, 6), (12, 0, 1), (13, 6, 1), (13, 7, 6), (13, 2, 7), (13, 1, 2), (14, 7, 2), (14, 11, 7), (14, 10, 11), (14, 2, 10), (3, 8, 15), (8, 11, 15), (11, 10, 15), (10, 3, 15), (0, 5, 16), (5, 8, 16), (8, 3, 16), (3, 0, 16)])
me_back_fixedbroadrearsupport.materials.append(mat_frame_slateteal)
me_back_fixedbroadrearsupport.materials.append(mat_cushion_mutedterracotta)
me_back_fixedbroadrearsupport.materials.append(mat_groundpad_graphite)
me_back_fixedbroadrearsupport.materials.append(mat_hinge_brushedsteel)
me_back_fixedbroadrearsupport.update()
me_back_longthickcushion = bpy.data.meshes.new('Back_LongThickCushion')
me_back_longthickcushion.from_pydata([(-0.144, -0.1488, 0.4452), (0.144, -0.1488, 0.4452), (0.144, 0.7761, 0.9792), (-0.144, 0.7761, 0.9792), (0.0, 0.3137, 0.7122), (-0.14, -0.1828, 0.5122), (0.14, -0.1828, 0.5122), (0.14, 0.7351, 1.042), (-0.14, 0.7351, 1.042), (0.0, 0.2762, 0.7772), (0.15, -0.158, 0.4492), (-0.15, -0.158, 0.4492), (0.0, -0.1534, 0.4472), (0.15, 0.7773, 0.9892), (0.147, 0.3117, 0.7157), (-0.15, 0.7773, 0.9892), (0.0, 0.7767, 0.9842), (-0.147, 0.3117, 0.7157), (0.15, -0.1875, 0.5003), (-0.15, -0.1875, 0.5003), (0.0, -0.1727, 0.4747), (0.15, 0.7478, 1.04), (0.15, 0.2949, 0.7447), (-0.15, 0.7478, 1.04), (0.0, 0.7626, 1.015), (-0.15, 0.2949, 0.7447), (0.0, -0.1852, 0.5062), (0.145, 0.2782, 0.7737), (0.0, 0.7415, 1.041), (-0.145, 0.2782, 0.7737)], [], [(4, 1, 0), (4, 2, 1), (4, 3, 2), (4, 0, 3), (5, 6, 9), (6, 7, 9), (7, 8, 9), (8, 5, 9), (0, 1, 12), (1, 10, 12), (10, 11, 12), (11, 0, 12), (1, 2, 14), (2, 13, 14), (13, 10, 14), (10, 1, 14), (2, 3, 16), (3, 15, 16), (15, 13, 16), (13, 2, 16), (3, 0, 17), (0, 11, 17), (11, 15, 17), (15, 3, 17), (11, 10, 20), (10, 18, 20), (18, 19, 20), (19, 11, 20), (10, 13, 22), (13, 21, 22), (21, 18, 22), (18, 10, 22), (13, 15, 24), (15, 23, 24), (23, 21, 24), (21, 13, 24), (15, 11, 25), (11, 19, 25), (19, 23, 25), (23, 15, 25), (19, 18, 26), (18, 6, 26), (6, 5, 26), (5, 19, 26), (18, 21, 27), (21, 7, 27), (7, 6, 27), (6, 18, 27), (21, 23, 28), (23, 8, 28), (8, 7, 28), (7, 21, 28), (23, 19, 29), (19, 5, 29), (5, 8, 29), (8, 23, 29)])
me_back_longthickcushion.polygons.foreach_set('material_index', [1, 1, 1, 1, 1, 1, 1, 1, 1, 1, 1, 1, 1, 1, 1, 1, 1, 1, 1, 1, 1, 1, 1, 1, 1, 1, 1, 1, 1, 1, 1, 1, 1, 1, 1, 1, 1, 1, 1, 1, 1, 1, 1, 1, 1, 1, 1, 1, 1, 1, 1, 1, 1, 1, 1, 1])
me_back_longthickcushion.materials.append(mat_frame_slateteal)
me_back_longthickcushion.materials.append(mat_cushion_mutedterracotta)
me_back_longthickcushion.materials.append(mat_groundpad_graphite)
me_back_longthickcushion.materials.append(mat_hinge_brushedsteel)
me_back_longthickcushion.update()

# ---- objects
ob_onefixedinclinepressbench = bpy.data.objects.new('OneFixedInclinePressBench', None)
ob_frame_front_transversefoot = bpy.data.objects.new('Frame_Front_TransverseFoot', me_frame_front_transversefoot)
ob_ground_front_left = bpy.data.objects.new('Ground_Front_Left', me_ground_front_left)
ob_ground_front_right = bpy.data.objects.new('Ground_Front_Right', me_ground_front_right)
ob_frame_rear_transversefoot = bpy.data.objects.new('Frame_Rear_TransverseFoot', me_frame_rear_transversefoot)
ob_ground_rear_left = bpy.data.objects.new('Ground_Rear_Left', me_ground_rear_left)
ob_ground_rear_right = bpy.data.objects.new('Ground_Rear_Right', me_ground_rear_right)
ob_frame_lowlongitudinalbeam = bpy.data.objects.new('Frame_LowLongitudinalBeam', me_frame_lowlongitudinalbeam)
ob_seat_frontpost = bpy.data.objects.new('Seat_FrontPost', me_seat_frontpost)
ob_seat_separateunderplate = bpy.data.objects.new('Seat_SeparateUnderplate', me_seat_separateunderplate)
ob_seat_shortthickcushion = bpy.data.objects.new('Seat_ShortThickCushion', me_seat_shortthickcushion)
ob_hinge_transversebasebridge = bpy.data.objects.new('Hinge_TransverseBaseBridge', me_hinge_transversebasebridge)
ob_hinge_left_truepiercedear = bpy.data.objects.new('Hinge_Left_TruePiercedEar', me_hinge_left_truepiercedear)
ob_hinge_right_truepiercedear = bpy.data.objects.new('Hinge_Right_TruePiercedEar', me_hinge_right_truepiercedear)
ob_hinge_continuouspinintegralshoulders = bpy.data.objects.new('Hinge_ContinuousPinIntegralShoulders', me_hinge_continuouspinintegralshoulders)
ob_back_separateinclinedunderplate = bpy.data.objects.new('Back_SeparateInclinedUnderplate', me_back_separateinclinedunderplate)
ob_back_finitehingetongue = bpy.data.objects.new('Back_FiniteHingeTongue', me_back_finitehingetongue)
ob_back_fixedbroadrearsupport = bpy.data.objects.new('Back_FixedBroadRearSupport', me_back_fixedbroadrearsupport)
ob_back_longthickcushion = bpy.data.objects.new('Back_LongThickCushion', me_back_longthickcushion)

# ---- transforms, parenting, visibility, modifiers, constraints
ob_onefixedinclinepressbench.location = (0.0, 0.0, 0.0)
ob_frame_front_transversefoot.parent = ob_onefixedinclinepressbench
ob_frame_front_transversefoot.location = (0.0, 0.0, 0.0)
ob_ground_front_left.parent = ob_onefixedinclinepressbench
ob_ground_front_left.location = (0.0, 0.0, 0.0)
ob_ground_front_right.parent = ob_onefixedinclinepressbench
ob_ground_front_right.location = (0.0, 0.0, 0.0)
ob_frame_rear_transversefoot.parent = ob_onefixedinclinepressbench
ob_frame_rear_transversefoot.location = (0.0, 0.0, 0.0)
ob_ground_rear_left.parent = ob_onefixedinclinepressbench
ob_ground_rear_left.location = (0.0, 0.0, 0.0)
ob_ground_rear_right.parent = ob_onefixedinclinepressbench
ob_ground_rear_right.location = (0.0, 0.0, 0.0)
ob_frame_lowlongitudinalbeam.parent = ob_onefixedinclinepressbench
ob_frame_lowlongitudinalbeam.location = (0.0, 0.0, 0.0)
ob_seat_frontpost.parent = ob_onefixedinclinepressbench
ob_seat_frontpost.location = (0.0, 0.0, 0.0)
ob_seat_separateunderplate.parent = ob_onefixedinclinepressbench
ob_seat_separateunderplate.location = (0.0, 0.0, 0.0)
ob_seat_shortthickcushion.parent = ob_onefixedinclinepressbench
ob_seat_shortthickcushion.location = (0.0, 0.0, 0.0)
ob_hinge_transversebasebridge.parent = ob_onefixedinclinepressbench
ob_hinge_transversebasebridge.location = (0.0, 0.0, 0.0)
ob_hinge_left_truepiercedear.parent = ob_onefixedinclinepressbench
ob_hinge_left_truepiercedear.location = (0.0, 0.0, 0.0)
ob_hinge_right_truepiercedear.parent = ob_onefixedinclinepressbench
ob_hinge_right_truepiercedear.location = (0.0, 0.0, 0.0)
ob_hinge_continuouspinintegralshoulders.parent = ob_onefixedinclinepressbench
ob_hinge_continuouspinintegralshoulders.location = (0.0, 0.0, 0.0)
ob_back_separateinclinedunderplate.parent = ob_onefixedinclinepressbench
ob_back_separateinclinedunderplate.location = (0.0, 0.0, 0.0)
ob_back_finitehingetongue.parent = ob_onefixedinclinepressbench
ob_back_finitehingetongue.location = (0.0, 0.0, 0.0)
ob_back_fixedbroadrearsupport.parent = ob_onefixedinclinepressbench
ob_back_fixedbroadrearsupport.location = (0.0, 0.0, 0.0)
ob_back_longthickcushion.parent = ob_onefixedinclinepressbench
ob_back_longthickcushion.location = (0.0, 0.0, 0.0)

# ---- collection membership
scene.collection.objects.link(ob_onefixedinclinepressbench)
scene.collection.objects.link(ob_frame_front_transversefoot)
scene.collection.objects.link(ob_ground_front_left)
scene.collection.objects.link(ob_ground_front_right)
scene.collection.objects.link(ob_frame_rear_transversefoot)
scene.collection.objects.link(ob_ground_rear_left)
scene.collection.objects.link(ob_ground_rear_right)
scene.collection.objects.link(ob_frame_lowlongitudinalbeam)
scene.collection.objects.link(ob_seat_frontpost)
scene.collection.objects.link(ob_seat_separateunderplate)
scene.collection.objects.link(ob_seat_shortthickcushion)
scene.collection.objects.link(ob_hinge_transversebasebridge)
scene.collection.objects.link(ob_hinge_left_truepiercedear)
scene.collection.objects.link(ob_hinge_right_truepiercedear)
scene.collection.objects.link(ob_hinge_continuouspinintegralshoulders)
scene.collection.objects.link(ob_back_separateinclinedunderplate)
scene.collection.objects.link(ob_back_finitehingetongue)
scene.collection.objects.link(ob_back_fixedbroadrearsupport)
scene.collection.objects.link(ob_back_longthickcushion)

# ---- scene / render settings (as saved in the file)
scene.frame_start = 1; scene.frame_end = 250; scene.frame_set(1)
scene.render.engine = 'CYCLES'
scene.render.use_compositing = False
scene.cycles.use_denoising = False
scene.cycles.samples = 128
scene.cycles.use_adaptive_sampling = False
scene.cycles.seed = 17
bpy.context.view_layer.update()

# ---- added for rendering (the .blend has no active camera and no usable light): camera, sun
cam_auto = bpy.data.cameras.new('AutoCamera')
cam_auto.lens = 50.0
cam_auto.sensor_width = 36.0
cam_auto.clip_end = 1000.0
ob_auto_camera = bpy.data.objects.new('AutoCamera', cam_auto)
scene.collection.objects.link(ob_auto_camera)
ob_auto_camera.location = (1.82628, -2.19153, 1.98212)
ob_auto_camera.rotation_euler = (1.09748, -7.21219e-08, 0.694738)
scene.camera = ob_auto_camera
light_auto_sun = bpy.data.lights.new('AutoSun', 'SUN')
light_auto_sun.energy = 3.0
light_auto_sun.angle = 0.0523599
ob_auto_sun = bpy.data.objects.new('AutoSun', light_auto_sun)
scene.collection.objects.link(ob_auto_sun)
ob_auto_sun.rotation_euler = (0.872665, 0.174533, 0.523599)
bpy.context.view_layer.update()
